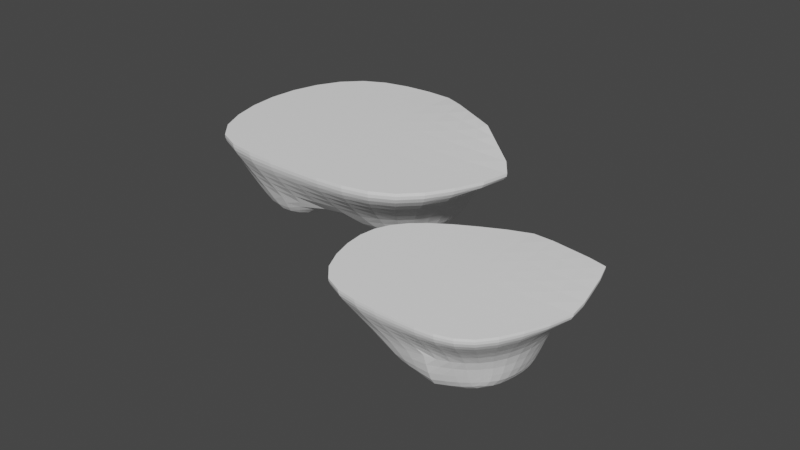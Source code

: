 # Source: Islands.blend  (saved by Blender 2.90.8; exported with 4.5.12 LTS)
import bpy
from mathutils import Matrix  # noqa: F401  (used for matrix-valued properties, if any)

bpy.ops.wm.read_factory_settings(use_empty=True)
scene = bpy.context.scene
scene.name = 'Scene'

# ---- collections
col_collection = bpy.data.collections.new('Collection'); scene.collection.children.link(col_collection)

# ---- materials (node trees are filled in below, after node groups)
mat_material = bpy.data.materials.new('Material')
mat_material.alpha_threshold = 0.0
mat_material.use_transparent_shadow = False
mat_material.line_color = (0.0, 0.0, 0.0, 1.0)

# ---- material node trees
mat_material.use_nodes = True; mat_material.node_tree.nodes.clear()
_N = mat_material.node_tree.nodes; _L = mat_material.node_tree.links
n0 = _N.new('ShaderNodeOutputMaterial'); n0.name = 'Material Output'; n0.location = (300, 300)
n1 = _N.new('ShaderNodeBsdfPrincipled'); n1.name = 'Principled BSDF'; n1.location = (10, 300)
n1.distribution = 'GGX'
n1.subsurface_method = 'BURLEY'
n1.inputs[0].default_value = (1.0, 1.0, 1.0, 1.0)
n1.inputs[2].default_value = 0.4
n1.inputs[3].default_value = 1.45
n1.inputs[27].default_value = (0.0, 0.0, 0.0, 1.0)
n1.inputs[28].default_value = 1.0
_L.new(n1.outputs[0], n0.inputs[0])
n0.is_active_output = True

# ---- world
world_world = bpy.data.worlds.new('World'); scene.world = world_world
world_world.use_nodes = True; world_world.node_tree.nodes.clear()
_N = world_world.node_tree.nodes; _L = world_world.node_tree.links
n0 = _N.new('ShaderNodeOutputWorld'); n0.name = 'World Output'; n0.location = (300, 300)
n1 = _N.new('ShaderNodeBackground'); n1.name = 'Background'; n1.location = (10, 300)
n1.inputs[0].default_value = (0.05088, 0.05088, 0.05088, 1.0)
_L.new(n1.outputs[0], n0.inputs[0])
n0.is_active_output = True
world_world.color = (0.05088, 0.05088, 0.05088)
world_world.use_sun_shadow = False
world_world.sun_shadow_jitter_overblur = 0.0

# ---- meshes
me_cube = bpy.data.meshes.new('Cube')
me_cube.from_pydata([(1.978, 1.709, 1.121), (2.011, 1.717, -0.2666), (2.87, -2.87, 1.0), (1.882, -1.493, 0.05522), (-2.87, 2.87, 1.0), (-1.752, 1.566, -0.2802), (-2.87, -2.87, 1.0), (-2.064, -2.361, -0.001978), (2.87, -2.87, 1.3), (-2.87, -2.87, 1.3), (1.978, 1.709, 1.421), (-2.87, 2.87, 1.3), (-2.421, -1.361, -0.001978), (3.897, 0.0, 1.0), (-3.897, 0.0, 1.0), (2.387, -0.04998, -0.0721), (3.897, 0.0, 1.3), (-3.897, 0.0, 1.3), (1.011, 1.717, -0.2666), (0.0, -2.87, 1.0), (0.2262, -2.221, 0.09989), (0.0, 2.87, 1.0), (0.0, -2.87, 1.3), (0.0, 2.87, 1.3), (0.0, 0.0, 1.3), (-0.05087, -0.6388, -0.01366), (-0.1909, 1.106, -1.205), (-1.274, 0.9472, -1.173), (-1.407, -0.1462, -1.098), (-0.6227, 0.1477, -1.103), (-1.388, -1.436, -0.5981), (-1.534, -2.056, -0.5978), (-0.6602, -1.098, -0.6043), (-0.5061, -1.978, -0.5411), (0.8158, -1.499, -0.6152), (1.839, -1.049, -0.6428), (2.151, -0.157, -0.7215), (1.919, 0.9347, -0.8417), (1.301, 0.9347, -0.8417), (0.6445, -0.5209, -0.6854)], [], [(13, 0, 10, 16), (20, 19, 6, 7), (12, 14, 4, 5), (15, 3, 35, 36), (15, 13, 2, 3), (18, 21, 0, 1), (24, 17, 9, 22), (21, 4, 11, 23), (19, 2, 8, 22), (14, 6, 9, 17), (4, 14, 17, 11), (23, 11, 17, 24), (1, 0, 13, 15), (25, 18, 38, 39), (7, 6, 14, 12), (2, 13, 16, 8), (25, 12, 28, 29), (10, 23, 24, 16), (6, 19, 22, 9), (0, 21, 23, 10), (16, 24, 22, 8), (5, 4, 21, 18), (12, 25, 32, 30), (3, 2, 19, 20), (27, 26, 29, 28), (18, 25, 29, 26), (5, 18, 26, 27), (12, 5, 27, 28), (30, 32, 33, 31), (20, 7, 31, 33), (25, 20, 33, 32), (7, 12, 30, 31), (39, 36, 35, 34), (38, 37, 36, 39), (18, 1, 37, 38), (3, 20, 34, 35), (20, 25, 39, 34), (1, 15, 36, 37)])
_k = {(9, 22): 1.0, (8, 16): 1.0, (11, 17): 1.0, (10, 23): 1.0, (0, 10): 1.0, (6, 9): 0.18824, (10, 16): 1.0, (9, 17): 1.0, (13, 16): 0.44706, (8, 22): 1.0, (11, 23): 1.0, (21, 23): 0.44706}
me_cube.attributes.new('crease_edge', 'FLOAT', 'EDGE').data.foreach_set('value', [_k.get((min(e.vertices), max(e.vertices)), 0.0) for e in me_cube.edges])
_uv = me_cube.uv_layers.new(name='UVMap')
_uv.uv.foreach_set('vector', [0.625, 0.625, 0.625, 0.5, 0.625, 0.5, 0.625, 0.625, 0.375, 0.875, 0.625, 0.875, 0.625, 1.0, 0.375, 1.0, 0.375, 0.125, 0.625, 0.125, 0.625, 0.25, 0.375, 0.25, 0.375, 0.625, 0.375, 0.75, 0.375, 0.75, 0.375, 0.625, 0.375, 0.625, 0.625, 0.625, 0.625, 0.75, 0.375, 0.75, 0.375, 0.375, 0.625, 0.375, 0.625, 0.5, 0.375, 0.5, 0.75, 0.625, 0.875, 0.625, 0.875, 0.75, 0.75, 0.75, 0.625, 0.375, 0.625, 0.25, 0.625, 0.25, 0.625, 0.375, 0.625, 0.875, 0.625, 0.75, 0.625, 0.75, 0.625, 0.875, 0.625, 0.125, 0.625, 0.0, 0.625, 0.0, 0.625, 0.125, 0.625, 0.25, 0.625, 0.125, 0.625, 0.125, 0.625, 0.25, 0.75, 0.5, 0.875, 0.5, 0.875, 0.625, 0.75, 0.625, 0.375, 0.5, 0.625, 0.5, 0.625, 0.625, 0.375, 0.625, 0.25, 0.625, 0.25, 0.5, 0.25, 0.5, 0.25, 0.625, 0.375, 0.0, 0.625, 0.0, 0.625, 0.125, 0.375, 0.125, 0.625, 0.75, 0.625, 0.625, 0.625, 0.625, 0.625, 0.75, 0.25, 0.625, 0.125, 0.625, 0.125, 0.625, 0.25, 0.625, 0.625, 0.5, 0.75, 0.5, 0.75, 0.625, 0.625, 0.625, 0.625, 1.0, 0.625, 0.875, 0.625, 0.875, 0.625, 1.0, 0.625, 0.5, 0.625, 0.375, 0.625, 0.375, 0.625, 0.5, 0.625, 0.625, 0.75, 0.625, 0.75, 0.75, 0.625, 0.75, 0.375, 0.25, 0.625, 0.25, 0.625, 0.375, 0.375, 0.375, 0.125, 0.625, 0.25, 0.625, 0.25, 0.625, 0.125, 0.625, 0.375, 0.75, 0.625, 0.75, 0.625, 0.875, 0.375, 0.875, 0.125, 0.5, 0.25, 0.5, 0.25, 0.625, 0.125, 0.625, 0.25, 0.5, 0.25, 0.625, 0.25, 0.625, 0.25, 0.5, 0.375, 0.25, 0.375, 0.375, 0.375, 0.375, 0.375, 0.25, 0.375, 0.125, 0.375, 0.25, 0.375, 0.25, 0.375, 0.125, 0.125, 0.625, 0.25, 0.625, 0.25, 0.75, 0.125, 0.75, 0.375, 0.875, 0.375, 1.0, 0.375, 1.0, 0.375, 0.875, 0.25, 0.625, 0.25, 0.75, 0.25, 0.75, 0.25, 0.625, 0.375, 0.0, 0.375, 0.125, 0.375, 0.125, 0.375, 0.0, 0.25, 0.625, 0.375, 0.625, 0.375, 0.75, 0.25, 0.75, 0.25, 0.5, 0.375, 0.5, 0.375, 0.625, 0.25, 0.625, 0.375, 0.375, 0.375, 0.5, 0.375, 0.5, 0.375, 0.375, 0.375, 0.75, 0.375, 0.875, 0.375, 0.875, 0.375, 0.75, 0.25, 0.75, 0.25, 0.625, 0.25, 0.625, 0.25, 0.75, 0.375, 0.5, 0.375, 0.625, 0.375, 0.625, 0.375, 0.5])
me_cube.materials.append(mat_material)
me_cube.use_remesh_preserve_volume = False
me_cube.use_remesh_preserve_attributes = False
me_cube.use_mirror_vertex_groups = False
me_cube.update()
me_cube_001 = bpy.data.meshes.new('Cube.001')
me_cube_001.from_pydata([(2.529, 2.316, 1.121), (1.503, 1.717, -0.2666), (2.013, -2.87, 1.0), (1.374, -1.493, 0.05522), (-2.87, 1.523, 1.0), (-1.752, 1.566, -0.2802), (-2.87, -2.87, 1.0), (-1.475, -2.361, -0.001978), (2.013, -2.87, 1.3), (-2.87, -2.87, 1.3), (2.529, 2.316, 1.421), (-2.87, 1.523, 1.3), (-1.832, -1.361, -0.001978), (3.039, 0.0, 1.0), (-3.897, 0.0, 1.0), (1.879, -0.04998, -0.0721), (3.039, 0.0, 1.3), (-3.897, 0.0, 1.3), (1.011, 1.717, -0.9775), (0.0, -2.87, 1.0), (0.2262, -2.221, 0.09989), (0.0, 2.87, 1.0), (0.0, -2.87, 1.3), (0.0, 2.87, 1.3), (0.0, 0.0, 1.3), (-0.05087, -0.6388, -0.7246), (-0.1909, 1.106, -1.205), (-1.274, 0.9472, -1.173), (-1.407, -0.1462, -1.098), (-0.6227, 0.1477, -1.103), (-0.7994, -1.436, -0.5981), (-0.945, -2.056, -0.5978), (-0.007839, -0.8095, -1.356), (0.1549, -1.738, -1.289), (1.331, -1.049, -1.354), (1.643, -0.157, -1.432), (1.411, 0.9347, -1.553), (1.301, 0.9347, -1.553)], [], [(13, 0, 10, 16), (20, 19, 6, 7), (12, 14, 4, 5), (15, 3, 34, 35), (15, 13, 2, 3), (18, 21, 0, 1), (24, 17, 9, 22), (21, 4, 11, 23), (19, 2, 8, 22), (14, 6, 9, 17), (4, 14, 17, 11), (23, 11, 17, 24), (1, 0, 13, 15), (25, 18, 37, 32), (7, 6, 14, 12), (2, 13, 16, 8), (25, 12, 28, 29), (10, 23, 24, 16), (6, 19, 22, 9), (0, 21, 23, 10), (16, 24, 22, 8), (5, 4, 21, 18), (12, 25, 32, 30), (3, 2, 19, 20), (27, 26, 29, 28), (18, 25, 29, 26), (5, 18, 26, 27), (12, 5, 27, 28), (30, 32, 33, 31), (20, 7, 31, 33), (25, 20, 33, 32), (7, 12, 30, 31), (32, 35, 34, 33), (37, 36, 35, 32), (18, 1, 36, 37), (3, 20, 33, 34), (1, 15, 35, 36)])
_k = {(9, 22): 1.0, (8, 16): 1.0, (11, 17): 1.0, (10, 23): 1.0, (0, 10): 0.53725, (6, 9): 0.18824, (10, 16): 1.0, (9, 17): 1.0, (13, 16): 0.44706, (8, 22): 1.0, (11, 23): 1.0, (21, 23): 0.44706}
me_cube_001.attributes.new('crease_edge', 'FLOAT', 'EDGE').data.foreach_set('value', [_k.get((min(e.vertices), max(e.vertices)), 0.0) for e in me_cube_001.edges])
_uv = me_cube_001.uv_layers.new(name='UVMap')
_uv.uv.foreach_set('vector', [0.625, 0.625, 0.625, 0.5, 0.625, 0.5, 0.625, 0.625, 0.375, 0.875, 0.625, 0.875, 0.625, 1.0, 0.375, 1.0, 0.375, 0.125, 0.625, 0.125, 0.625, 0.25, 0.375, 0.25, 0.375, 0.625, 0.375, 0.75, 0.375, 0.75, 0.375, 0.625, 0.375, 0.625, 0.625, 0.625, 0.625, 0.75, 0.375, 0.75, 0.375, 0.375, 0.625, 0.375, 0.625, 0.5, 0.375, 0.5, 0.75, 0.625, 0.875, 0.625, 0.875, 0.75, 0.75, 0.75, 0.625, 0.375, 0.625, 0.25, 0.625, 0.25, 0.625, 0.375, 0.625, 0.875, 0.625, 0.75, 0.625, 0.75, 0.625, 0.875, 0.625, 0.125, 0.625, 0.0, 0.625, 0.0, 0.625, 0.125, 0.625, 0.25, 0.625, 0.125, 0.625, 0.125, 0.625, 0.25, 0.75, 0.5, 0.875, 0.5, 0.875, 0.625, 0.75, 0.625, 0.375, 0.5, 0.625, 0.5, 0.625, 0.625, 0.375, 0.625, 0.25, 0.625, 0.25, 0.5, 0.25, 0.5, 0.25, 0.625, 0.375, 0.0, 0.625, 0.0, 0.625, 0.125, 0.375, 0.125, 0.625, 0.75, 0.625, 0.625, 0.625, 0.625, 0.625, 0.75, 0.25, 0.625, 0.125, 0.625, 0.125, 0.625, 0.25, 0.625, 0.625, 0.5, 0.75, 0.5, 0.75, 0.625, 0.625, 0.625, 0.625, 1.0, 0.625, 0.875, 0.625, 0.875, 0.625, 1.0, 0.625, 0.5, 0.625, 0.375, 0.625, 0.375, 0.625, 0.5, 0.625, 0.625, 0.75, 0.625, 0.75, 0.75, 0.625, 0.75, 0.375, 0.25, 0.625, 0.25, 0.625, 0.375, 0.375, 0.375, 0.125, 0.625, 0.25, 0.625, 0.25, 0.625, 0.125, 0.625, 0.375, 0.75, 0.625, 0.75, 0.625, 0.875, 0.375, 0.875, 0.125, 0.5, 0.25, 0.5, 0.25, 0.625, 0.125, 0.625, 0.25, 0.5, 0.25, 0.625, 0.25, 0.625, 0.25, 0.5, 0.375, 0.25, 0.375, 0.375, 0.375, 0.375, 0.375, 0.25, 0.375, 0.125, 0.375, 0.25, 0.375, 0.25, 0.375, 0.125, 0.125, 0.625, 0.25, 0.625, 0.25, 0.75, 0.125, 0.75, 0.375, 0.875, 0.375, 1.0, 0.375, 1.0, 0.375, 0.875, 0.25, 0.625, 0.25, 0.75, 0.25, 0.75, 0.25, 0.625, 0.375, 0.0, 0.375, 0.125, 0.375, 0.125, 0.375, 0.0, 0.25, 0.625, 0.375, 0.625, 0.375, 0.75, 0.25, 0.75, 0.25, 0.5, 0.375, 0.5, 0.375, 0.625, 0.25, 0.625, 0.375, 0.375, 0.375, 0.5, 0.375, 0.5, 0.375, 0.375, 0.375, 0.75, 0.375, 0.875, 0.375, 0.875, 0.375, 0.75, 0.375, 0.5, 0.375, 0.625, 0.375, 0.625, 0.375, 0.5])
me_cube_001.materials.append(mat_material)
me_cube_001.use_remesh_preserve_volume = False
me_cube_001.use_remesh_preserve_attributes = False
me_cube_001.use_mirror_vertex_groups = False
me_cube_001.update()

# ---- objects
ob_cube = bpy.data.objects.new('Cube', me_cube)
ob_cube_001 = bpy.data.objects.new('Cube.001', me_cube_001)

# ---- transforms, parenting, visibility, modifiers, constraints
ob_cube.location = (0.0, 0.0, 0.0)
ob_cube.lock_rotations_4d = False
ob_cube.empty_display_type = 'ARROWS'
ob_cube.lineart.crease_threshold = 0.0
_m = ob_cube.modifiers.new('Subdivision', 'SUBSURF')
_m.uv_smooth = 'PRESERVE_CORNERS'
ob_cube_001.location = (5.804, -4.066, 0.3367)
ob_cube_001.scale = (0.7305, 0.7305, 0.7305)
ob_cube_001.lock_rotations_4d = False
ob_cube_001.empty_display_type = 'ARROWS'
ob_cube_001.lineart.crease_threshold = 0.0
_m = ob_cube_001.modifiers.new('Subdivision', 'SUBSURF')
_m.uv_smooth = 'PRESERVE_CORNERS'

# ---- collection membership
col_collection.objects.link(ob_cube)
col_collection.objects.link(ob_cube_001)

# ---- scene / render settings (as saved in the file)
scene.frame_start = 1; scene.frame_end = 250; scene.frame_set(1)
scene.render.engine = 'BLENDER_EEVEE_NEXT'
scene.cycles.use_denoising = False
scene.cycles.samples = 128
scene.cycles.sampling_pattern = 'TABULATED_SOBOL'
scene.cycles.use_adaptive_sampling = False
scene.cycles.use_light_tree = False
scene.view_settings.view_transform = 'Filmic'
bpy.context.view_layer.update()

# ---- added for rendering (the .blend has no active camera and no usable light): camera, sun
cam_auto = bpy.data.cameras.new('AutoCamera')
cam_auto.lens = 50.0
cam_auto.sensor_width = 36.0
cam_auto.clip_end = 1000.0
ob_auto_camera = bpy.data.objects.new('AutoCamera', cam_auto)
scene.collection.objects.link(ob_auto_camera)
ob_auto_camera.location = (16.1135, -18.5061, 11.3478)
ob_auto_camera.rotation_euler = (1.09748, -7.21219e-08, 0.694738)
scene.camera = ob_auto_camera
light_auto_sun = bpy.data.lights.new('AutoSun', 'SUN')
light_auto_sun.energy = 3.0
light_auto_sun.angle = 0.0523599
ob_auto_sun = bpy.data.objects.new('AutoSun', light_auto_sun)
scene.collection.objects.link(ob_auto_sun)
ob_auto_sun.rotation_euler = (0.872665, 0.174533, 0.523599)
bpy.context.view_layer.update()
